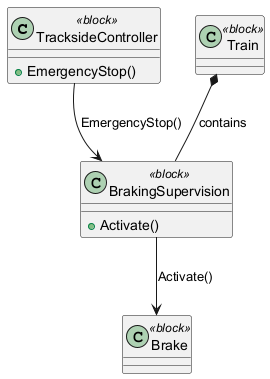

The diagram above was rendered by PlantUML. Its source (embedded in the PNG):
@startuml
class "TracksideController" <<block>> {
    +EmergencyStop()
}

class "Train" <<block>> {
}

class "BrakingSupervision" <<block>> {
    +Activate()
}

class "Brake" <<block>> {
}

Train *-- BrakingSupervision : contains
TracksideController --> BrakingSupervision : EmergencyStop()
BrakingSupervision --> Brake : Activate()
@enduml